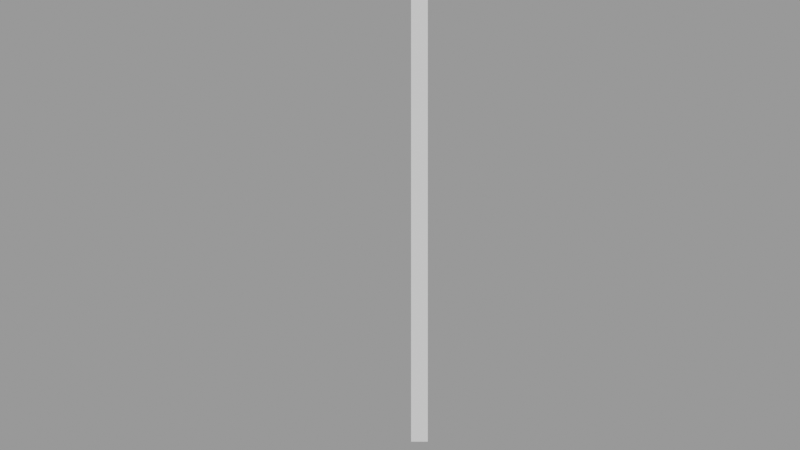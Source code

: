 # Source: f1.blend  (saved by Blender 2.81.16; exported with 4.5.12 LTS)
import bpy
from mathutils import Matrix  # noqa: F401  (used for matrix-valued properties, if any)

bpy.ops.wm.read_factory_settings(use_empty=True)
scene = bpy.context.scene
scene.name = 'Scene'

# ---- materials (node trees are filled in below, after node groups)
mat_materialparedebranca = bpy.data.materials.new('MaterialParedeBranca')
mat_materialparedebranca.use_transparent_shadow = False

# ---- material node trees

# ---- cameras
cam_camdata = bpy.data.cameras.new('camData')

# ---- meshes
me_meshdata = bpy.data.meshes.new('meshData')
me_meshdata.from_pydata([(11.8, 0.0, 0.0), (20.1, 0.0, 0.0), (20.1, 0.15, 0.0), (11.8, 0.15, 0.0)], [(0, 0)], [(0, 1, 2, 3)])
me_meshdata.use_remesh_fix_poles = True
me_meshdata.use_remesh_preserve_attributes = False
me_meshdata.use_mirror_vertex_groups = False
me_meshdata.update()
me_meshdata_001 = bpy.data.meshes.new('meshData.001')
me_meshdata_001.from_pydata([(20.1, 0.0, 0.0), (20.1, 22.9, 0.0), (19.95, 22.9, 0.0), (19.95, 0.0, 0.0)], [(0, 0)], [(0, 1, 2, 3)])
me_meshdata_001.materials.append(mat_materialparedebranca)
me_meshdata_001.use_remesh_fix_poles = True
me_meshdata_001.use_remesh_preserve_attributes = False
me_meshdata_001.use_mirror_vertex_groups = False
me_meshdata_001.update()
me_meshdata_002 = bpy.data.meshes.new('meshData.002')
me_meshdata_002.from_pydata([(20.1, 22.9, 0.0), (0.1, 22.9, 0.0), (0.1, 22.75, 0.0), (20.1, 22.75, 0.0)], [(0, 0)], [(0, 1, 2, 3)])
me_meshdata_002.use_remesh_fix_poles = True
me_meshdata_002.use_remesh_preserve_attributes = False
me_meshdata_002.use_mirror_vertex_groups = False
me_meshdata_002.update()
me_meshdata_003 = bpy.data.meshes.new('meshData.003')
me_meshdata_003.from_pydata([(0.1, 19.9, 0.0), (0.1, -1.95, 0.0), (0.25, -1.95, 0.0), (0.25, 19.9, 0.0)], [(0, 0)], [(0, 1, 2, 3)])
me_meshdata_003.materials.append(mat_materialparedebranca)
me_meshdata_003.use_remesh_fix_poles = True
me_meshdata_003.use_remesh_preserve_attributes = False
me_meshdata_003.use_mirror_vertex_groups = False
me_meshdata_003.update()

# ---- objects
ob_meshobject = bpy.data.objects.new('meshObject', me_meshdata)
ob_meshobject_001 = bpy.data.objects.new('meshObject.001', me_meshdata_001)
ob_meshobject_002 = bpy.data.objects.new('meshObject.002', me_meshdata_002)
ob_meshobject_003 = bpy.data.objects.new('meshObject.003', me_meshdata_003)
ob_camobject = bpy.data.objects.new('camObject', cam_camdata)

# ---- transforms, parenting, visibility, modifiers, constraints
ob_meshobject.location = (0.0, 0.0, 0.0)
ob_meshobject.lineart.crease_threshold = 0.0
ob_meshobject_001.location = (0.0, 0.0, 0.0)
ob_meshobject_001.lineart.crease_threshold = 0.0
ob_meshobject_002.location = (0.0, 0.0, 0.0)
ob_meshobject_002.lineart.crease_threshold = 0.0
ob_meshobject_003.location = (0.0, 0.0, 0.0)
ob_meshobject_003.lineart.crease_threshold = 0.0
ob_camobject.location = (0.0, 0.0, 10.0)
ob_camobject.lineart.crease_threshold = 0.0

# ---- collection membership
scene.collection.objects.link(ob_meshobject)
scene.collection.objects.link(ob_meshobject_001)
scene.collection.objects.link(ob_meshobject_002)
scene.collection.objects.link(ob_meshobject_003)
scene.collection.objects.link(ob_camobject)

# ---- scene / render settings (as saved in the file)
scene.camera = ob_camobject
scene.frame_start = 1; scene.frame_end = 250; scene.frame_set(1)
scene.render.engine = 'BLENDER_EEVEE_NEXT'
scene.cycles.use_denoising = False
scene.cycles.samples = 128
scene.cycles.sampling_pattern = 'TABULATED_SOBOL'
scene.cycles.use_adaptive_sampling = False
scene.cycles.use_light_tree = False
scene.view_settings.view_transform = 'Filmic'
bpy.context.view_layer.update()

# ---- added for rendering (the .blend has no usable light): sun + grey world if the file has none
light_auto_sun = bpy.data.lights.new('AutoSun', 'SUN')
light_auto_sun.energy = 3.0
light_auto_sun.angle = 0.0523599
ob_auto_sun = bpy.data.objects.new('AutoSun', light_auto_sun)
scene.collection.objects.link(ob_auto_sun)
ob_auto_sun.rotation_euler = (0.872665, 0.174533, 0.523599)
if scene.world is None:
    world_auto = bpy.data.worlds.new('AutoWorld')
    world_auto.color = (0.3, 0.3, 0.3)
    scene.world = world_auto
bpy.context.view_layer.update()
